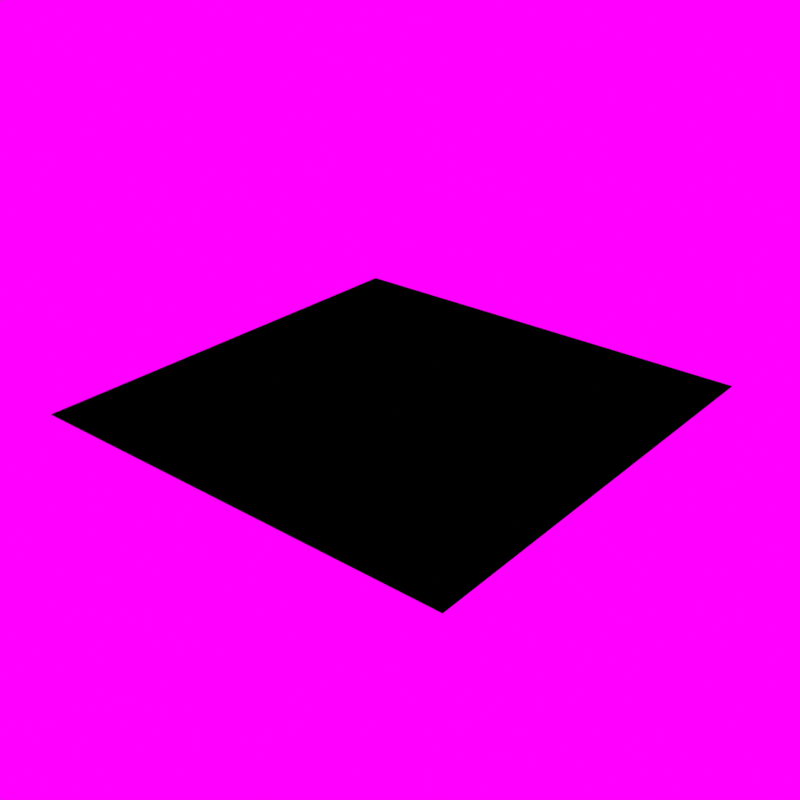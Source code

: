 # Source: gmtk_2024_floor_tiles.blend  (saved by Blender 3.6.13; exported with 4.5.12 LTS)
import bpy
from mathutils import Matrix  # noqa: F401  (used for matrix-valued properties, if any)

bpy.ops.wm.read_factory_settings(use_empty=True)
scene = bpy.context.scene
scene.name = 'Scene'

# ---- collections
col_collection = bpy.data.collections.new('Collection'); scene.collection.children.link(col_collection)

# ---- images (referenced by path relative to the original .blend; pixels are not part of the script)
import os
ASSET_DIR = os.environ.get("B2B_ASSET_DIR", "")  # directory of the original .blend (textures are referenced by path, not embedded)
HERE = os.path.dirname(os.path.abspath(__file__))  # packed textures are extracted next to this script under _unpacked/

def load_image(name, relpath, width, height, colorspace="sRGB"):
    """Load a texture the original file referenced (path relative to the .blend, or extracted next to this script)."""
    p = next((c for c in (os.path.join(HERE, relpath), os.path.join(ASSET_DIR, relpath)) if relpath and os.path.exists(c)), "")
    if p:
        img = bpy.data.images.load(p, check_existing=True)
        img.name = name
    else:  # same state as the original file: an image datablock whose file is absent (Cycles renders it pink)
        img = bpy.data.images.new(name, width, height)
        img.source = "FILE"
        img.filepath = "//" + (relpath or name)
    img.colorspace_settings.name = colorspace
    return img
img_gmtkconcreteslabs_png = load_image('gmtkconcreteslabs.png', 'textures/gmtkconcreteslabs.png', 1024, 1024, 'sRGB')
img_abandoned_hopper_terminal_03_4k_hdr = load_image('abandoned_hopper_terminal_03_4k.hdr', 'textures/abandoned_hopper_terminal_03_4k.hdr', 1024, 1024, 'Linear Rec.709')

# ---- materials (node trees are filled in below, after node groups)
mat_floormaterial = bpy.data.materials.new('FloorMaterial')
mat_floormaterial.use_transparent_shadow = False

# ---- material node trees
mat_floormaterial.use_nodes = True; mat_floormaterial.node_tree.nodes.clear()
_N = mat_floormaterial.node_tree.nodes; _L = mat_floormaterial.node_tree.links
n0 = _N.new('ShaderNodeOutputMaterial'); n0.name = 'Material Output'; n0.location = (300, 300)
n1 = _N.new('ShaderNodeBsdfPrincipled'); n1.name = 'Principled BSDF'; n1.location = (10, 300)
n1.distribution = 'GGX'
n1.subsurface_method = 'RANDOM_WALK_SKIN'
n1.inputs[3].default_value = 1.45
n1.inputs[27].default_value = (0.0, 0.0, 0.0, 1.0)
n1.inputs[28].default_value = 1.0
n2 = _N.new('ShaderNodeMapping'); n2.name = 'Mapping'; n2.location = (-528, 148)
n3 = _N.new('ShaderNodeTexCoord'); n3.name = 'Texture Coordinate'; n3.location = (-708, 148)
n4 = _N.new('ShaderNodeTexImage'); n4.name = 'Image Texture'; n4.location = (-337, 170)
n4.image = img_gmtkconcreteslabs_png
n4.interpolation = 'Closest'
_L.new(n1.outputs[0], n0.inputs[0])
_L.new(n4.outputs[0], n1.inputs[0])
_L.new(n2.outputs[0], n4.inputs[0])
_L.new(n3.outputs[2], n2.inputs[0])
n0.is_active_output = True

# ---- world
world_easyhdr = bpy.data.worlds.new('EasyHDR'); scene.world = world_easyhdr
world_easyhdr.use_nodes = True; world_easyhdr.node_tree.nodes.clear()
_N = world_easyhdr.node_tree.nodes; _L = world_easyhdr.node_tree.links
n0 = _N.new('ShaderNodeTexCoord'); n0.name = 'Texture Coordinate'; n0.location = (130, 252)
n1 = _N.new('ShaderNodeMapping'); n1.name = 'Mapping'; n1.location = (310, 252)
n2 = _N.new('ShaderNodeTexEnvironment'); n2.name = 'Environment'; n2.location = (680, 252)
n2.image = img_abandoned_hopper_terminal_03_4k_hdr
n3 = _N.new('ShaderNodeBackground'); n3.name = 'Background'; n3.location = (1500, 252)
n4 = _N.new('ShaderNodeGamma'); n4.name = 'Gamma'; n4.location = (960, 350)
n5 = _N.new('ShaderNodeHueSaturation'); n5.name = 'Saturation'; n5.location = (1120, 350)
n6 = _N.new('ShaderNodeMix'); n6.name = 'Mix'; n6.location = (1290, 350)
n6.data_type = 'RGBA'
n6.blend_type = 'MULTIPLY'
n6.inputs[0].default_value = 0.0
n7 = _N.new('ShaderNodeMath'); n7.name = 'Math_multiply'; n7.location = (960, 100)
n7.operation = 'MULTIPLY'
n7.inputs[1].default_value = 0.0
n7.inputs[2].default_value = 0.0
n8 = _N.new('ShaderNodeMath'); n8.name = 'Math_divide'; n8.location = (1120, 100)
n8.operation = 'DIVIDE'
n8.inputs[1].default_value = 100.0
n8.inputs[2].default_value = 0.0
n9 = _N.new('ShaderNodeMath'); n9.name = 'Math_add'; n9.location = (1290, 100)
n9.inputs[1].default_value = 1.0
n9.inputs[2].default_value = 0.0
n10 = _N.new('ShaderNodeOutputWorld'); n10.name = 'World Output'; n10.location = (1660, 252)
_L.new(n0.outputs[0], n1.inputs[0])
_L.new(n1.outputs[0], n2.inputs[0])
_L.new(n2.outputs[0], n4.inputs[0])
_L.new(n4.outputs[0], n5.inputs[4])
_L.new(n5.outputs[0], n6.inputs[6])
_L.new(n2.outputs[0], n7.inputs[0])
_L.new(n7.outputs[0], n8.inputs[0])
_L.new(n8.outputs[0], n9.inputs[0])
_L.new(n9.outputs[0], n3.inputs[1])
_L.new(n6.outputs[2], n3.inputs[0])
_L.new(n3.outputs[0], n10.inputs[0])
n10.is_active_output = True
world_easyhdr.use_sun_shadow = False
world_easyhdr.sun_shadow_jitter_overblur = 0.0

# ---- meshes
me_plane = bpy.data.meshes.new('Plane')
me_plane.from_pydata([(-0.5, -0.5, 0.0), (0.5, -0.5, 0.0), (-0.5, 0.5, 0.0), (0.5, 0.5, 0.0)], [], [(0, 1, 3, 2)])
_uv = me_plane.uv_layers.new(name='UVMap')
_uv.uv.foreach_set('vector', [7.078e-05, 0.9999, 7.069e-05, 0.5001, 0.25, 0.5001, 0.25, 0.9999])
me_plane.materials.append(mat_floormaterial)
me_plane.update()
me_plane_001 = bpy.data.meshes.new('Plane.001')
me_plane_001.from_pydata([(-0.5, -0.5, 0.0), (0.5, -0.5, 0.0), (-0.5, 0.5, 0.0), (0.5, 0.5, 0.0)], [], [(0, 1, 3, 2)])
_uv = me_plane_001.uv_layers.new(name='UVMap')
_uv.uv.foreach_set('vector', [0.2501, 0.9999, 0.2501, 0.5001, 0.5, 0.5001, 0.5, 0.9999])
me_plane_001.materials.append(mat_floormaterial)
me_plane_001.update()
me_plane_002 = bpy.data.meshes.new('Plane.002')
me_plane_002.from_pydata([(-0.5, -0.5, 0.0), (0.5, -0.5, 0.0), (-0.5, 0.5, 0.0), (0.5, 0.5, 0.0)], [], [(0, 1, 3, 2)])
_uv = me_plane_002.uv_layers.new(name='UVMap')
_uv.uv.foreach_set('vector', [7.078e-05, 0.4999, 7.069e-05, 7.084e-05, 0.25, 7.075e-05, 0.25, 0.4999])
me_plane_002.materials.append(mat_floormaterial)
me_plane_002.update()
me_plane_003 = bpy.data.meshes.new('Plane.003')
me_plane_003.from_pydata([(-0.5, -0.5, 0.0), (0.5, -0.5, 0.0), (-0.5, 0.5, 0.0), (0.5, 0.5, 0.0)], [], [(0, 1, 3, 2)])
_uv = me_plane_003.uv_layers.new(name='UVMap')
_uv.uv.foreach_set('vector', [0.2501, 0.4999, 0.2501, 7.084e-05, 0.5, 7.075e-05, 0.5, 0.4999])
me_plane_003.materials.append(mat_floormaterial)
me_plane_003.update()
me_plane_004 = bpy.data.meshes.new('Plane.004')
me_plane_004.from_pydata([(-0.5, -0.5, 0.0), (0.5, -0.5, 0.0), (-0.5, 0.5, 0.0), (0.5, 0.5, 0.0)], [], [(0, 1, 3, 2)])
_uv = me_plane_004.uv_layers.new(name='UVMap')
_uv.uv.foreach_set('vector', [0.5001, 0.9999, 0.5001, 0.5001, 0.75, 0.5001, 0.75, 0.9999])
me_plane_004.materials.append(mat_floormaterial)
me_plane_004.update()
me_plane_005 = bpy.data.meshes.new('Plane.005')
me_plane_005.from_pydata([(-0.5, -0.5, 0.0), (0.5, -0.5, 0.0), (-0.5, 0.5, 0.0), (0.5, 0.5, 0.0)], [], [(0, 1, 3, 2)])
_uv = me_plane_005.uv_layers.new(name='UVMap')
_uv.uv.foreach_set('vector', [0.7501, 0.9999, 0.7501, 0.5001, 1.0, 0.5001, 1.0, 0.9999])
me_plane_005.materials.append(mat_floormaterial)
me_plane_005.update()
me_plane_006 = bpy.data.meshes.new('Plane.006')
me_plane_006.from_pydata([(-0.5, -0.5, 0.0), (0.5, -0.5, 0.0), (-0.5, 0.5, 0.0), (0.5, 0.5, 0.0)], [], [(0, 1, 3, 2)])
_uv = me_plane_006.uv_layers.new(name='UVMap')
_uv.uv.foreach_set('vector', [0.5001, 0.4999, 0.5001, 7.084e-05, 0.75, 7.075e-05, 0.75, 0.4999])
me_plane_006.materials.append(mat_floormaterial)
me_plane_006.update()
me_plane_007 = bpy.data.meshes.new('Plane.007')
me_plane_007.from_pydata([(-0.5, -0.5, 0.0), (0.5, -0.5, 0.0), (-0.5, 0.5, 0.0), (0.5, 0.5, 0.0)], [], [(0, 1, 3, 2)])
_uv = me_plane_007.uv_layers.new(name='UVMap')
_uv.uv.foreach_set('vector', [0.7501, 0.4999, 0.7501, 7.084e-05, 1.0, 7.075e-05, 1.0, 0.4999])
me_plane_007.materials.append(mat_floormaterial)
me_plane_007.update()

# ---- objects
ob_floor1 = bpy.data.objects.new('Floor1', me_plane)
ob_floor2 = bpy.data.objects.new('Floor2', me_plane_001)
ob_floor3 = bpy.data.objects.new('Floor3', me_plane_002)
ob_floor4 = bpy.data.objects.new('Floor4', me_plane_003)
ob_floor5 = bpy.data.objects.new('Floor5', me_plane_004)
ob_floor6 = bpy.data.objects.new('Floor6', me_plane_005)
ob_floor7 = bpy.data.objects.new('Floor7', me_plane_006)
ob_floor8 = bpy.data.objects.new('Floor8', me_plane_007)

# ---- transforms, parenting, visibility, modifiers, constraints
ob_floor1.location = (0.0, 0.0, 0.0)
ob_floor2.location = (0.0, 0.0, 0.0)
ob_floor3.location = (0.0, 0.0, 0.0)
ob_floor4.location = (0.0, 0.0, 0.0)
ob_floor5.location = (0.0, 0.0, 0.0)
ob_floor6.location = (0.0, 0.0, 0.0)
ob_floor7.location = (0.0, 0.0, 0.0)
ob_floor8.location = (0.0, 0.0, 0.0)

# ---- collection membership
col_collection.objects.link(ob_floor1)
col_collection.objects.link(ob_floor2)
col_collection.objects.link(ob_floor3)
col_collection.objects.link(ob_floor4)
col_collection.objects.link(ob_floor5)
col_collection.objects.link(ob_floor6)
col_collection.objects.link(ob_floor7)
col_collection.objects.link(ob_floor8)

# ---- scene / render settings (as saved in the file)
scene.frame_start = 1; scene.frame_end = 250; scene.frame_set(1)
scene.render.engine = 'BLENDER_EEVEE_NEXT'
scene.render.image_settings.file_format = 'FFMPEG'
scene.render.image_settings.color_mode = 'RGB'
scene.render.resolution_y = 1920
scene.cycles.use_denoising = False
scene.cycles.samples = 32
scene.cycles.sampling_pattern = 'TABULATED_SOBOL'
scene.view_settings.look = 'Medium High Contrast'
scene.view_settings.view_transform = 'Standard'
bpy.context.view_layer.update()

# ---- added for rendering (the .blend has no active camera and no usable light): camera, sun
cam_auto = bpy.data.cameras.new('AutoCamera')
cam_auto.lens = 50.0
cam_auto.sensor_width = 36.0
cam_auto.clip_end = 1000.0
ob_auto_camera = bpy.data.objects.new('AutoCamera', cam_auto)
scene.collection.objects.link(ob_auto_camera)
ob_auto_camera.location = (1.30847, -1.57016, 1.04677)
ob_auto_camera.rotation_euler = (1.09748, -7.21219e-08, 0.694738)
scene.camera = ob_auto_camera
light_auto_sun = bpy.data.lights.new('AutoSun', 'SUN')
light_auto_sun.energy = 3.0
light_auto_sun.angle = 0.0523599
ob_auto_sun = bpy.data.objects.new('AutoSun', light_auto_sun)
scene.collection.objects.link(ob_auto_sun)
ob_auto_sun.rotation_euler = (0.872665, 0.174533, 0.523599)
bpy.context.view_layer.update()
